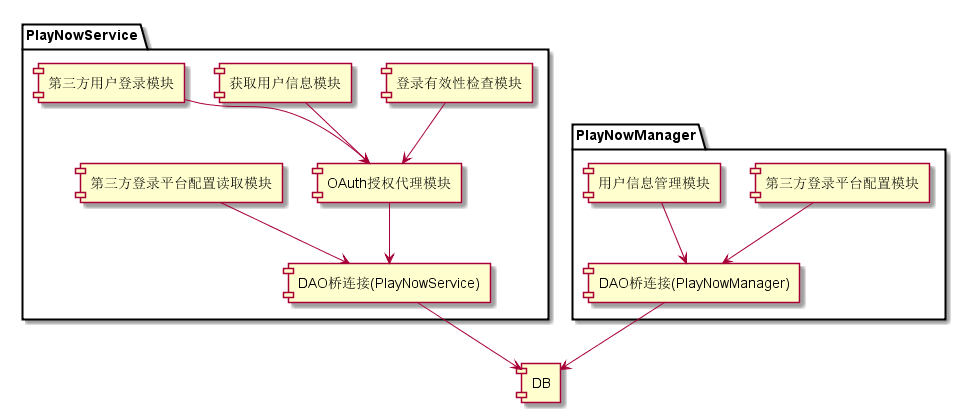

The diagram above was rendered by PlantUML. Its source (embedded in the PNG):
@startuml

package "PlayNowService" {
[µÇÂ¼ÓÐÐ§ÐÔ¼ì²éÄ£¿é]
[»ñÈ¡ÓÃ»§ÐÅÏ¢Ä£¿é]
[µÚÈý·½ÓÃ»§µÇÂ¼Ä£¿é]
[µÚÈý·½µÇÂ¼Æ½Ì¨ÅäÖÃ¶ÁÈ¡Ä£¿é]
[OAuthÊÚÈ¨´úÀíÄ£¿é]
[DAOÇÅÁ¬½Ó(PlayNowService)]  
}

package "PlayNowManager" {
[µÚÈý·½µÇÂ¼Æ½Ì¨ÅäÖÃÄ£¿é]
[ÓÃ»§ÐÅÏ¢¹ÜÀíÄ£¿é]
[DAOÇÅÁ¬½Ó(PlayNowManager)]
}

[DB] 

[µÚÈý·½µÇÂ¼Æ½Ì¨ÅäÖÃÄ£¿é] --> [DAOÇÅÁ¬½Ó(PlayNowManager)]

[ÓÃ»§ÐÅÏ¢¹ÜÀíÄ£¿é] --> [DAOÇÅÁ¬½Ó(PlayNowManager)]

[DAOÇÅÁ¬½Ó(PlayNowManager)]-->[DB]

[µÇÂ¼ÓÐÐ§ÐÔ¼ì²éÄ£¿é] --> [OAuthÊÚÈ¨´úÀíÄ£¿é]

[µÚÈý·½µÇÂ¼Æ½Ì¨ÅäÖÃ¶ÁÈ¡Ä£¿é] --> [DAOÇÅÁ¬½Ó(PlayNowService)]

[µÚÈý·½ÓÃ»§µÇÂ¼Ä£¿é] --> [OAuthÊÚÈ¨´úÀíÄ£¿é]

[»ñÈ¡ÓÃ»§ÐÅÏ¢Ä£¿é] --> [OAuthÊÚÈ¨´úÀíÄ£¿é]

[OAuthÊÚÈ¨´úÀíÄ£¿é] --> [DAOÇÅÁ¬½Ó(PlayNowService)]

[DAOÇÅÁ¬½Ó(PlayNowService)] -->[DB]

@enduml